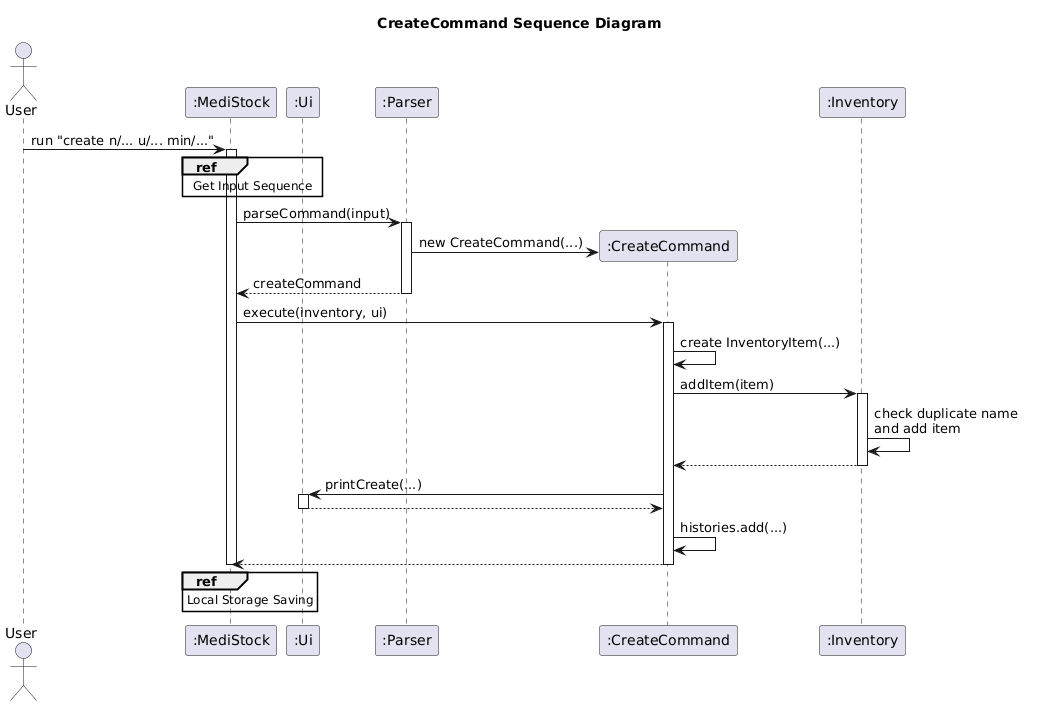

The diagram above was rendered by PlantUML. Its source (embedded in the PNG):
@startuml
title CreateCommand Sequence Diagram

actor User
participant ":MediStock" as App
participant ":Ui" as Ui
participant ":Parser" as Parser
participant ":CreateCommand" as CreateCommand
participant ":Inventory" as Inventory

User -> App : run "create n/... u/... min/..."
activate App
ref over App, Ui
    Get Input Sequence
end

App -> Parser : parseCommand(input)
activate Parser
create CreateCommand
Parser -> CreateCommand : new CreateCommand(...)
Parser --> App : createCommand
deactivate Parser

App -> CreateCommand : execute(inventory, ui)
activate CreateCommand

CreateCommand -> CreateCommand : create InventoryItem(...)
CreateCommand -> Inventory : addItem(item)
activate Inventory
Inventory -> Inventory : check duplicate name\nand add item
Inventory --> CreateCommand
deactivate Inventory

CreateCommand -> Ui : printCreate(...)
activate Ui
Ui --> CreateCommand
deactivate Ui

CreateCommand -> CreateCommand : histories.add(...)
CreateCommand --> App
deactivate CreateCommand

ref over App
    Local Storage Saving
end
deactivate App
@enduml